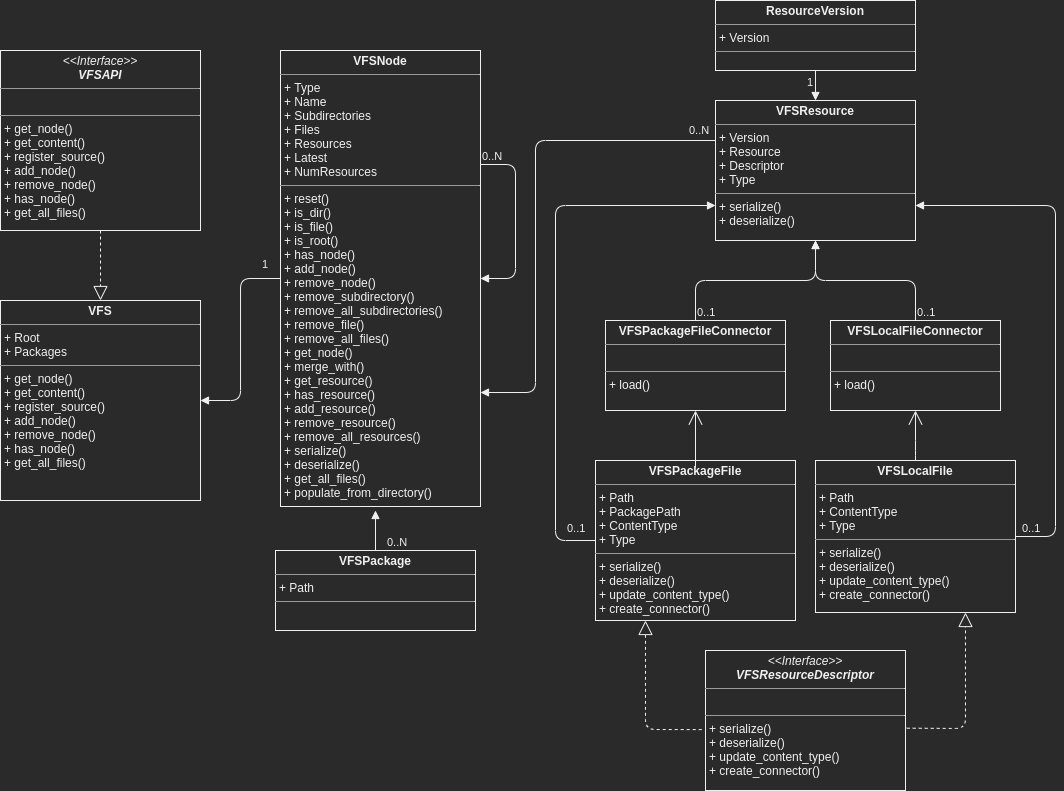

The diagram above was exported from draw.io. Its source (the exported page's mxGraphModel, read from the mxfile embedded in the PNG):
<mxGraphModel dx="1422" dy="814" grid="1" gridSize="10" guides="1" tooltips="1" connect="1" arrows="1" fold="1" page="1" pageScale="1" pageWidth="1169" pageHeight="827" math="0" shadow="0">
  <root>
    <mxCell id="0" />
    <mxCell id="1" parent="0" />
    <mxCell id="LQnqemR7IHKFbTzmm6AT-2" value="&lt;p style=&quot;margin: 0px ; margin-top: 4px ; text-align: center&quot;&gt;&lt;i&gt;&amp;lt;&amp;lt;Interface&amp;gt;&amp;gt;&lt;/i&gt;&lt;br&gt;&lt;b&gt;&lt;i&gt;VFSAPI&lt;/i&gt;&lt;/b&gt;&lt;/p&gt;&lt;hr size=&quot;1&quot;&gt;&lt;p style=&quot;margin: 0px ; margin-left: 4px&quot;&gt;&lt;br&gt;&lt;/p&gt;&lt;hr size=&quot;1&quot;&gt;&lt;p style=&quot;margin: 0px ; margin-left: 4px&quot;&gt;+ get_node()&lt;br&gt;+ get_content()&lt;/p&gt;&lt;p style=&quot;margin: 0px ; margin-left: 4px&quot;&gt;+ register_source()&lt;/p&gt;&lt;p style=&quot;margin: 0px ; margin-left: 4px&quot;&gt;+ add_node()&lt;/p&gt;&lt;p style=&quot;margin: 0px ; margin-left: 4px&quot;&gt;+ remove_node()&lt;/p&gt;&lt;p style=&quot;margin: 0px ; margin-left: 4px&quot;&gt;+ has_node()&lt;/p&gt;&lt;p style=&quot;margin: 0px ; margin-left: 4px&quot;&gt;+ get_all_files()&lt;/p&gt;" style="verticalAlign=top;align=left;overflow=fill;fontSize=12;fontFamily=Helvetica;html=1;" parent="1" vertex="1">
      <mxGeometry x="25" y="70" width="200" height="180" as="geometry" />
    </mxCell>
    <mxCell id="LQnqemR7IHKFbTzmm6AT-8" value="&lt;p style=&quot;margin: 0px ; margin-top: 4px ; text-align: center&quot;&gt;&lt;b&gt;VFS&lt;/b&gt;&lt;/p&gt;&lt;hr size=&quot;1&quot;&gt;&lt;p style=&quot;margin: 0px ; margin-left: 4px&quot;&gt;+ Root&lt;/p&gt;&lt;p style=&quot;margin: 0px ; margin-left: 4px&quot;&gt;+ Packages&lt;/p&gt;&lt;hr size=&quot;1&quot;&gt;&lt;p style=&quot;margin: 0px ; margin-left: 4px&quot;&gt;+ get_node()&lt;br&gt;+ get_content()&lt;/p&gt;&lt;p style=&quot;margin: 0px ; margin-left: 4px&quot;&gt;+ register_source()&lt;/p&gt;&lt;p style=&quot;margin: 0px ; margin-left: 4px&quot;&gt;+ add_node()&lt;/p&gt;&lt;p style=&quot;margin: 0px ; margin-left: 4px&quot;&gt;+ remove_node()&lt;/p&gt;&lt;p style=&quot;margin: 0px ; margin-left: 4px&quot;&gt;+ has_node()&lt;/p&gt;&lt;p style=&quot;margin: 0px ; margin-left: 4px&quot;&gt;+ get_all_files()&lt;/p&gt;" style="verticalAlign=top;align=left;overflow=fill;fontSize=12;fontFamily=Helvetica;html=1;" parent="1" vertex="1">
      <mxGeometry x="25" y="320" width="200" height="200" as="geometry" />
    </mxCell>
    <mxCell id="LQnqemR7IHKFbTzmm6AT-9" value="" style="endArrow=block;dashed=1;endFill=0;endSize=12;html=1;exitX=0.5;exitY=1;exitDx=0;exitDy=0;entryX=0.5;entryY=0;entryDx=0;entryDy=0;" parent="1" source="LQnqemR7IHKFbTzmm6AT-2" target="LQnqemR7IHKFbTzmm6AT-8" edge="1">
      <mxGeometry width="160" relative="1" as="geometry">
        <mxPoint x="365" y="290" as="sourcePoint" />
        <mxPoint x="125" y="280" as="targetPoint" />
      </mxGeometry>
    </mxCell>
    <mxCell id="LQnqemR7IHKFbTzmm6AT-10" value="&lt;p style=&quot;margin: 0px ; margin-top: 4px ; text-align: center&quot;&gt;&lt;b&gt;VFSNode&lt;/b&gt;&lt;/p&gt;&lt;hr size=&quot;1&quot;&gt;&lt;p style=&quot;margin: 0px ; margin-left: 4px&quot;&gt;+ Type&lt;/p&gt;&lt;p style=&quot;margin: 0px ; margin-left: 4px&quot;&gt;+ Name&lt;/p&gt;&lt;p style=&quot;margin: 0px ; margin-left: 4px&quot;&gt;+ Subdirectories&lt;/p&gt;&lt;p style=&quot;margin: 0px ; margin-left: 4px&quot;&gt;+ Files&lt;/p&gt;&lt;p style=&quot;margin: 0px ; margin-left: 4px&quot;&gt;+ Resources&lt;/p&gt;&lt;p style=&quot;margin: 0px ; margin-left: 4px&quot;&gt;+ Latest&lt;/p&gt;&lt;p style=&quot;margin: 0px ; margin-left: 4px&quot;&gt;+ NumResources&lt;/p&gt;&lt;hr size=&quot;1&quot;&gt;&lt;p style=&quot;margin: 0px ; margin-left: 4px&quot;&gt;+ reset()&lt;/p&gt;&lt;p style=&quot;margin: 0px ; margin-left: 4px&quot;&gt;+ is_dir()&lt;/p&gt;&lt;p style=&quot;margin: 0px ; margin-left: 4px&quot;&gt;+ is_file()&lt;/p&gt;&lt;p style=&quot;margin: 0px ; margin-left: 4px&quot;&gt;+ is_root()&lt;/p&gt;&lt;p style=&quot;margin: 0px ; margin-left: 4px&quot;&gt;+ has_node()&lt;/p&gt;&lt;p style=&quot;margin: 0px ; margin-left: 4px&quot;&gt;+ add_node()&lt;/p&gt;&lt;p style=&quot;margin: 0px ; margin-left: 4px&quot;&gt;+ remove_node()&lt;/p&gt;&lt;p style=&quot;margin: 0px ; margin-left: 4px&quot;&gt;+ remove_subdirectory()&lt;/p&gt;&lt;p style=&quot;margin: 0px ; margin-left: 4px&quot;&gt;+ remove_all_subdirectories()&lt;/p&gt;&lt;p style=&quot;margin: 0px ; margin-left: 4px&quot;&gt;+ remove_file()&lt;/p&gt;&lt;p style=&quot;margin: 0px ; margin-left: 4px&quot;&gt;+ remove_all_files()&lt;/p&gt;&lt;p style=&quot;margin: 0px ; margin-left: 4px&quot;&gt;+ get_node()&lt;/p&gt;&lt;p style=&quot;margin: 0px ; margin-left: 4px&quot;&gt;+ merge_with()&lt;/p&gt;&lt;p style=&quot;margin: 0px ; margin-left: 4px&quot;&gt;+ get_resource()&lt;/p&gt;&lt;p style=&quot;margin: 0px ; margin-left: 4px&quot;&gt;+ has_resource()&lt;/p&gt;&lt;p style=&quot;margin: 0px ; margin-left: 4px&quot;&gt;+ add_resource()&lt;/p&gt;&lt;p style=&quot;margin: 0px ; margin-left: 4px&quot;&gt;+ remove_resource()&lt;/p&gt;&lt;p style=&quot;margin: 0px ; margin-left: 4px&quot;&gt;+ remove_all_resources()&lt;/p&gt;&lt;p style=&quot;margin: 0px ; margin-left: 4px&quot;&gt;+ serialize()&lt;/p&gt;&lt;p style=&quot;margin: 0px ; margin-left: 4px&quot;&gt;+ deserialize()&lt;/p&gt;&lt;p style=&quot;margin: 0px ; margin-left: 4px&quot;&gt;+ get_all_files()&lt;/p&gt;&lt;p style=&quot;margin: 0px ; margin-left: 4px&quot;&gt;+ populate_from_directory()&lt;/p&gt;" style="verticalAlign=top;align=left;overflow=fill;fontSize=12;fontFamily=Helvetica;html=1;" parent="1" vertex="1">
      <mxGeometry x="305" y="70" width="200" height="456" as="geometry" />
    </mxCell>
    <mxCell id="LQnqemR7IHKFbTzmm6AT-11" value="" style="endArrow=block;endFill=1;html=1;edgeStyle=orthogonalEdgeStyle;align=left;verticalAlign=top;" parent="1" source="LQnqemR7IHKFbTzmm6AT-10" target="LQnqemR7IHKFbTzmm6AT-8" edge="1">
      <mxGeometry x="-1" relative="1" as="geometry">
        <mxPoint x="275" y="180" as="sourcePoint" />
        <mxPoint x="435" y="180" as="targetPoint" />
      </mxGeometry>
    </mxCell>
    <mxCell id="LQnqemR7IHKFbTzmm6AT-12" value="1" style="edgeLabel;resizable=0;html=1;align=left;verticalAlign=bottom;" parent="LQnqemR7IHKFbTzmm6AT-11" connectable="0" vertex="1">
      <mxGeometry x="-1" relative="1" as="geometry">
        <mxPoint x="-20" y="-6" as="offset" />
      </mxGeometry>
    </mxCell>
    <mxCell id="LQnqemR7IHKFbTzmm6AT-14" value="" style="endArrow=block;endFill=1;html=1;edgeStyle=orthogonalEdgeStyle;align=left;verticalAlign=top;exitX=1;exitY=0.25;exitDx=0;exitDy=0;entryX=1;entryY=0.5;entryDx=0;entryDy=0;" parent="1" source="LQnqemR7IHKFbTzmm6AT-10" target="LQnqemR7IHKFbTzmm6AT-10" edge="1">
      <mxGeometry x="-1" relative="1" as="geometry">
        <mxPoint x="655" y="380" as="sourcePoint" />
        <mxPoint x="615" y="530" as="targetPoint" />
        <Array as="points">
          <mxPoint x="540" y="184" />
          <mxPoint x="540" y="298" />
        </Array>
      </mxGeometry>
    </mxCell>
    <mxCell id="LQnqemR7IHKFbTzmm6AT-15" value="0..N" style="edgeLabel;resizable=0;html=1;align=left;verticalAlign=bottom;" parent="LQnqemR7IHKFbTzmm6AT-14" connectable="0" vertex="1">
      <mxGeometry x="-1" relative="1" as="geometry" />
    </mxCell>
    <mxCell id="LQnqemR7IHKFbTzmm6AT-20" value="&lt;p style=&quot;margin: 0px ; margin-top: 4px ; text-align: center&quot;&gt;&lt;b&gt;VFSResource&lt;/b&gt;&lt;/p&gt;&lt;hr size=&quot;1&quot;&gt;&lt;p style=&quot;margin: 0px ; margin-left: 4px&quot;&gt;+ Version&lt;/p&gt;&lt;p style=&quot;margin: 0px ; margin-left: 4px&quot;&gt;+ Resource&lt;/p&gt;&lt;p style=&quot;margin: 0px ; margin-left: 4px&quot;&gt;+ Descriptor&lt;/p&gt;&lt;p style=&quot;margin: 0px ; margin-left: 4px&quot;&gt;+ Type&lt;/p&gt;&lt;hr size=&quot;1&quot;&gt;&lt;p style=&quot;margin: 0px ; margin-left: 4px&quot;&gt;+ serialize()&lt;/p&gt;&lt;p style=&quot;margin: 0px ; margin-left: 4px&quot;&gt;+ deserialize()&lt;/p&gt;&lt;p style=&quot;margin: 0px ; margin-left: 4px&quot;&gt;&lt;br&gt;&lt;/p&gt;" style="verticalAlign=top;align=left;overflow=fill;fontSize=12;fontFamily=Helvetica;html=1;" parent="1" vertex="1">
      <mxGeometry x="740" y="120" width="200" height="140" as="geometry" />
    </mxCell>
    <mxCell id="LQnqemR7IHKFbTzmm6AT-21" value="" style="endArrow=block;endFill=1;html=1;edgeStyle=orthogonalEdgeStyle;align=left;verticalAlign=top;entryX=1;entryY=0.75;entryDx=0;entryDy=0;" parent="1" source="LQnqemR7IHKFbTzmm6AT-20" target="LQnqemR7IHKFbTzmm6AT-10" edge="1">
      <mxGeometry x="-1" relative="1" as="geometry">
        <mxPoint x="645" y="690" as="sourcePoint" />
        <mxPoint x="805" y="690" as="targetPoint" />
        <Array as="points">
          <mxPoint x="560" y="160" />
          <mxPoint x="560" y="412" />
        </Array>
      </mxGeometry>
    </mxCell>
    <mxCell id="LQnqemR7IHKFbTzmm6AT-22" value="0..N" style="edgeLabel;resizable=0;html=1;align=left;verticalAlign=bottom;" parent="LQnqemR7IHKFbTzmm6AT-21" connectable="0" vertex="1">
      <mxGeometry x="-1" relative="1" as="geometry">
        <mxPoint x="-28" y="-2" as="offset" />
      </mxGeometry>
    </mxCell>
    <mxCell id="LQnqemR7IHKFbTzmm6AT-23" value="&lt;p style=&quot;margin: 0px ; margin-top: 4px ; text-align: center&quot;&gt;&lt;b&gt;ResourceVersion&lt;/b&gt;&lt;/p&gt;&lt;hr size=&quot;1&quot;&gt;&lt;p style=&quot;margin: 0px ; margin-left: 4px&quot;&gt;+ Version&lt;/p&gt;&lt;hr size=&quot;1&quot;&gt;&lt;p style=&quot;margin: 0px ; margin-left: 4px&quot;&gt;&lt;br&gt;&lt;/p&gt;" style="verticalAlign=top;align=left;overflow=fill;fontSize=12;fontFamily=Helvetica;html=1;" parent="1" vertex="1">
      <mxGeometry x="740" y="20" width="200" height="70" as="geometry" />
    </mxCell>
    <mxCell id="LQnqemR7IHKFbTzmm6AT-24" value="" style="endArrow=block;endFill=1;html=1;edgeStyle=orthogonalEdgeStyle;align=left;verticalAlign=top;entryX=0.5;entryY=0;entryDx=0;entryDy=0;" parent="1" source="LQnqemR7IHKFbTzmm6AT-23" target="LQnqemR7IHKFbTzmm6AT-20" edge="1">
      <mxGeometry relative="1" as="geometry">
        <mxPoint x="935" y="190" as="sourcePoint" />
        <mxPoint x="1095" y="190" as="targetPoint" />
        <mxPoint as="offset" />
      </mxGeometry>
    </mxCell>
    <mxCell id="LQnqemR7IHKFbTzmm6AT-25" value="1" style="edgeLabel;resizable=0;html=1;align=left;verticalAlign=bottom;" parent="LQnqemR7IHKFbTzmm6AT-24" connectable="0" vertex="1">
      <mxGeometry x="-1" relative="1" as="geometry">
        <mxPoint x="-10" y="20" as="offset" />
      </mxGeometry>
    </mxCell>
    <mxCell id="LQnqemR7IHKFbTzmm6AT-26" value="&lt;p style=&quot;margin: 0px ; margin-top: 4px ; text-align: center&quot;&gt;&lt;i&gt;&amp;lt;&amp;lt;Interface&amp;gt;&amp;gt;&lt;/i&gt;&lt;br&gt;&lt;b&gt;&lt;i&gt;VFSResourceDescriptor&lt;/i&gt;&lt;/b&gt;&lt;/p&gt;&lt;hr size=&quot;1&quot;&gt;&lt;p style=&quot;margin: 0px ; margin-left: 4px&quot;&gt;&lt;br&gt;&lt;/p&gt;&lt;hr size=&quot;1&quot;&gt;&lt;p style=&quot;margin: 0px ; margin-left: 4px&quot;&gt;+ serialize()&lt;/p&gt;&lt;p style=&quot;margin: 0px ; margin-left: 4px&quot;&gt;+ deserialize()&lt;/p&gt;&lt;p style=&quot;margin: 0px ; margin-left: 4px&quot;&gt;+ update_content_type()&lt;/p&gt;&lt;p style=&quot;margin: 0px ; margin-left: 4px&quot;&gt;+ create_connector()&lt;/p&gt;" style="verticalAlign=top;align=left;overflow=fill;fontSize=12;fontFamily=Helvetica;html=1;" parent="1" vertex="1">
      <mxGeometry x="730" y="670" width="200" height="140" as="geometry" />
    </mxCell>
    <mxCell id="LQnqemR7IHKFbTzmm6AT-27" value="&lt;p style=&quot;margin: 0px ; margin-top: 4px ; text-align: center&quot;&gt;&lt;b&gt;VFSPackage&lt;/b&gt;&lt;/p&gt;&lt;hr size=&quot;1&quot;&gt;&lt;p style=&quot;margin: 0px ; margin-left: 4px&quot;&gt;+ Path&lt;br&gt;&lt;/p&gt;&lt;hr size=&quot;1&quot;&gt;&lt;p style=&quot;margin: 0px ; margin-left: 4px&quot;&gt;&lt;br&gt;&lt;/p&gt;&lt;p style=&quot;margin: 0px ; margin-left: 4px&quot;&gt;&lt;br&gt;&lt;/p&gt;" style="verticalAlign=top;align=left;overflow=fill;fontSize=12;fontFamily=Helvetica;html=1;" parent="1" vertex="1">
      <mxGeometry x="300" y="570" width="200" height="80" as="geometry" />
    </mxCell>
    <mxCell id="LQnqemR7IHKFbTzmm6AT-28" value="" style="endArrow=block;endFill=1;html=1;edgeStyle=orthogonalEdgeStyle;align=left;verticalAlign=top;" parent="1" source="LQnqemR7IHKFbTzmm6AT-27" edge="1">
      <mxGeometry x="-0.9405" y="10" relative="1" as="geometry">
        <mxPoint x="640" y="470" as="sourcePoint" />
        <mxPoint x="400" y="530" as="targetPoint" />
        <Array as="points" />
        <mxPoint as="offset" />
      </mxGeometry>
    </mxCell>
    <mxCell id="LQnqemR7IHKFbTzmm6AT-29" value="0..N" style="edgeLabel;resizable=0;html=1;align=left;verticalAlign=bottom;" parent="LQnqemR7IHKFbTzmm6AT-28" connectable="0" vertex="1">
      <mxGeometry x="-1" relative="1" as="geometry">
        <mxPoint x="10" as="offset" />
      </mxGeometry>
    </mxCell>
    <mxCell id="LQnqemR7IHKFbTzmm6AT-31" value="&lt;p style=&quot;margin: 0px ; margin-top: 4px ; text-align: center&quot;&gt;&lt;b&gt;VFSPackageFile&lt;/b&gt;&lt;/p&gt;&lt;hr size=&quot;1&quot;&gt;&lt;p style=&quot;margin: 0px ; margin-left: 4px&quot;&gt;+ Path&lt;br&gt;&lt;/p&gt;&lt;p style=&quot;margin: 0px ; margin-left: 4px&quot;&gt;+ PackagePath&lt;/p&gt;&lt;p style=&quot;margin: 0px ; margin-left: 4px&quot;&gt;+ ContentType&lt;/p&gt;&lt;p style=&quot;margin: 0px ; margin-left: 4px&quot;&gt;+ Type&lt;/p&gt;&lt;hr size=&quot;1&quot;&gt;&lt;p style=&quot;margin: 0px ; margin-left: 4px&quot;&gt;+ serialize()&lt;/p&gt;&lt;p style=&quot;margin: 0px ; margin-left: 4px&quot;&gt;+ deserialize()&lt;/p&gt;&lt;p style=&quot;margin: 0px ; margin-left: 4px&quot;&gt;+ update_content_type()&lt;/p&gt;&lt;p style=&quot;margin: 0px ; margin-left: 4px&quot;&gt;+ create_connector()&lt;/p&gt;&lt;p style=&quot;margin: 0px ; margin-left: 4px&quot;&gt;&lt;br&gt;&lt;/p&gt;" style="verticalAlign=top;align=left;overflow=fill;fontSize=12;fontFamily=Helvetica;html=1;" parent="1" vertex="1">
      <mxGeometry x="620" y="480" width="200" height="160" as="geometry" />
    </mxCell>
    <mxCell id="LQnqemR7IHKFbTzmm6AT-32" value="" style="endArrow=block;dashed=1;endFill=0;endSize=12;html=1;exitX=-0.019;exitY=0.565;exitDx=0;exitDy=0;exitPerimeter=0;entryX=0.25;entryY=1;entryDx=0;entryDy=0;" parent="1" source="LQnqemR7IHKFbTzmm6AT-26" target="LQnqemR7IHKFbTzmm6AT-31" edge="1">
      <mxGeometry width="160" relative="1" as="geometry">
        <mxPoint x="700" y="480" as="sourcePoint" />
        <mxPoint x="700" y="580" as="targetPoint" />
        <Array as="points">
          <mxPoint x="670" y="749" />
        </Array>
      </mxGeometry>
    </mxCell>
    <mxCell id="LQnqemR7IHKFbTzmm6AT-33" value="&lt;p style=&quot;margin: 0px ; margin-top: 4px ; text-align: center&quot;&gt;&lt;b&gt;VFSLocalFile&lt;/b&gt;&lt;/p&gt;&lt;hr size=&quot;1&quot;&gt;&lt;p style=&quot;margin: 0px ; margin-left: 4px&quot;&gt;+ Path&lt;/p&gt;&lt;p style=&quot;margin: 0px ; margin-left: 4px&quot;&gt;+ ContentType&lt;/p&gt;&lt;p style=&quot;margin: 0px ; margin-left: 4px&quot;&gt;+ Type&lt;/p&gt;&lt;hr size=&quot;1&quot;&gt;&lt;p style=&quot;margin: 0px ; margin-left: 4px&quot;&gt;+ serialize()&lt;/p&gt;&lt;p style=&quot;margin: 0px ; margin-left: 4px&quot;&gt;+ deserialize()&lt;/p&gt;&lt;p style=&quot;margin: 0px ; margin-left: 4px&quot;&gt;+ update_content_type()&lt;/p&gt;&lt;p style=&quot;margin: 0px ; margin-left: 4px&quot;&gt;+ create_connector()&lt;/p&gt;&lt;p style=&quot;margin: 0px ; margin-left: 4px&quot;&gt;&lt;br&gt;&lt;/p&gt;" style="verticalAlign=top;align=left;overflow=fill;fontSize=12;fontFamily=Helvetica;html=1;" parent="1" vertex="1">
      <mxGeometry x="840" y="480" width="200" height="152" as="geometry" />
    </mxCell>
    <mxCell id="LQnqemR7IHKFbTzmm6AT-34" value="" style="endArrow=block;dashed=1;endFill=0;endSize=12;html=1;exitX=1.006;exitY=0.555;exitDx=0;exitDy=0;exitPerimeter=0;entryX=0.75;entryY=1;entryDx=0;entryDy=0;" parent="1" source="LQnqemR7IHKFbTzmm6AT-26" target="LQnqemR7IHKFbTzmm6AT-33" edge="1">
      <mxGeometry width="160" relative="1" as="geometry">
        <mxPoint x="936.2000000000003" y="749.9999999999999" as="sourcePoint" />
        <mxPoint x="990" y="640" as="targetPoint" />
        <Array as="points">
          <mxPoint x="990" y="748" />
        </Array>
      </mxGeometry>
    </mxCell>
    <mxCell id="LQnqemR7IHKFbTzmm6AT-35" value="&lt;p style=&quot;margin: 0px ; margin-top: 4px ; text-align: center&quot;&gt;&lt;b&gt;VFSPackageFileConnector&lt;/b&gt;&lt;/p&gt;&lt;hr size=&quot;1&quot;&gt;&lt;p style=&quot;margin: 0px ; margin-left: 4px&quot;&gt;&lt;br&gt;&lt;/p&gt;&lt;hr size=&quot;1&quot;&gt;&lt;p style=&quot;margin: 0px ; margin-left: 4px&quot;&gt;+ load()&lt;/p&gt;&lt;p style=&quot;margin: 0px ; margin-left: 4px&quot;&gt;&lt;br&gt;&lt;/p&gt;" style="verticalAlign=top;align=left;overflow=fill;fontSize=12;fontFamily=Helvetica;html=1;" parent="1" vertex="1">
      <mxGeometry x="630" y="340" width="180" height="90" as="geometry" />
    </mxCell>
    <mxCell id="LQnqemR7IHKFbTzmm6AT-36" value="&lt;p style=&quot;margin: 0px ; margin-top: 4px ; text-align: center&quot;&gt;&lt;b&gt;VFSLocalFileConnector&lt;/b&gt;&lt;/p&gt;&lt;hr size=&quot;1&quot;&gt;&lt;p style=&quot;margin: 0px ; margin-left: 4px&quot;&gt;&lt;br&gt;&lt;/p&gt;&lt;hr size=&quot;1&quot;&gt;&lt;p style=&quot;margin: 0px ; margin-left: 4px&quot;&gt;+ load()&lt;/p&gt;&lt;p style=&quot;margin: 0px ; margin-left: 4px&quot;&gt;&lt;br&gt;&lt;/p&gt;" style="verticalAlign=top;align=left;overflow=fill;fontSize=12;fontFamily=Helvetica;html=1;" parent="1" vertex="1">
      <mxGeometry x="855" y="340" width="170" height="90" as="geometry" />
    </mxCell>
    <mxCell id="LQnqemR7IHKFbTzmm6AT-37" value="" style="endArrow=block;endFill=1;html=1;edgeStyle=orthogonalEdgeStyle;align=left;verticalAlign=top;exitX=0.5;exitY=0;exitDx=0;exitDy=0;entryX=0.5;entryY=1;entryDx=0;entryDy=0;" parent="1" source="LQnqemR7IHKFbTzmm6AT-35" target="LQnqemR7IHKFbTzmm6AT-20" edge="1">
      <mxGeometry x="-1" relative="1" as="geometry">
        <mxPoint x="1040" y="170" as="sourcePoint" />
        <mxPoint x="1200" y="170" as="targetPoint" />
      </mxGeometry>
    </mxCell>
    <mxCell id="LQnqemR7IHKFbTzmm6AT-38" value="0..1" style="edgeLabel;resizable=0;html=1;align=left;verticalAlign=bottom;" parent="LQnqemR7IHKFbTzmm6AT-37" connectable="0" vertex="1">
      <mxGeometry x="-1" relative="1" as="geometry" />
    </mxCell>
    <mxCell id="LQnqemR7IHKFbTzmm6AT-40" value="" style="endArrow=block;endFill=1;html=1;edgeStyle=orthogonalEdgeStyle;align=left;verticalAlign=top;exitX=0.5;exitY=0;exitDx=0;exitDy=0;entryX=0.5;entryY=1;entryDx=0;entryDy=0;" parent="1" source="LQnqemR7IHKFbTzmm6AT-36" target="LQnqemR7IHKFbTzmm6AT-20" edge="1">
      <mxGeometry x="-1" relative="1" as="geometry">
        <mxPoint x="1665" y="135" as="sourcePoint" />
        <mxPoint x="1470" y="40" as="targetPoint" />
      </mxGeometry>
    </mxCell>
    <mxCell id="LQnqemR7IHKFbTzmm6AT-41" value="0..1" style="edgeLabel;resizable=0;html=1;align=left;verticalAlign=bottom;" parent="LQnqemR7IHKFbTzmm6AT-40" connectable="0" vertex="1">
      <mxGeometry x="-1" relative="1" as="geometry" />
    </mxCell>
    <mxCell id="LQnqemR7IHKFbTzmm6AT-42" value="" style="endArrow=open;endFill=1;endSize=12;html=1;exitX=0.5;exitY=0;exitDx=0;exitDy=0;entryX=0.5;entryY=1;entryDx=0;entryDy=0;" parent="1" source="LQnqemR7IHKFbTzmm6AT-31" target="LQnqemR7IHKFbTzmm6AT-35" edge="1">
      <mxGeometry width="160" relative="1" as="geometry">
        <mxPoint x="550" y="490" as="sourcePoint" />
        <mxPoint x="710" y="490" as="targetPoint" />
        <Array as="points">
          <mxPoint x="720" y="490" />
        </Array>
      </mxGeometry>
    </mxCell>
    <mxCell id="LQnqemR7IHKFbTzmm6AT-44" value="" style="endArrow=open;endFill=1;endSize=12;html=1;exitX=0.5;exitY=0;exitDx=0;exitDy=0;entryX=0.5;entryY=1;entryDx=0;entryDy=0;" parent="1" source="LQnqemR7IHKFbTzmm6AT-33" target="LQnqemR7IHKFbTzmm6AT-36" edge="1">
      <mxGeometry width="160" relative="1" as="geometry">
        <mxPoint x="860" y="530" as="sourcePoint" />
        <mxPoint x="970" y="430" as="targetPoint" />
        <Array as="points">
          <mxPoint x="940" y="470" />
        </Array>
      </mxGeometry>
    </mxCell>
    <mxCell id="LQnqemR7IHKFbTzmm6AT-45" value="" style="endArrow=block;endFill=1;html=1;edgeStyle=orthogonalEdgeStyle;align=left;verticalAlign=top;exitX=0;exitY=0.5;exitDx=0;exitDy=0;entryX=0;entryY=0.75;entryDx=0;entryDy=0;" parent="1" source="LQnqemR7IHKFbTzmm6AT-31" target="LQnqemR7IHKFbTzmm6AT-20" edge="1">
      <mxGeometry x="-0.9252" y="-20" relative="1" as="geometry">
        <mxPoint x="400" y="690" as="sourcePoint" />
        <mxPoint x="560" y="690" as="targetPoint" />
        <Array as="points">
          <mxPoint x="580" y="560" />
          <mxPoint x="580" y="225" />
        </Array>
        <mxPoint as="offset" />
      </mxGeometry>
    </mxCell>
    <mxCell id="LQnqemR7IHKFbTzmm6AT-46" value="0..1" style="edgeLabel;resizable=0;html=1;align=left;verticalAlign=bottom;" parent="LQnqemR7IHKFbTzmm6AT-45" connectable="0" vertex="1">
      <mxGeometry x="-1" relative="1" as="geometry">
        <mxPoint x="-30" y="-4" as="offset" />
      </mxGeometry>
    </mxCell>
    <mxCell id="LQnqemR7IHKFbTzmm6AT-47" value="" style="endArrow=block;endFill=1;html=1;edgeStyle=orthogonalEdgeStyle;align=left;verticalAlign=top;exitX=1;exitY=0.5;exitDx=0;exitDy=0;entryX=1;entryY=0.75;entryDx=0;entryDy=0;" parent="1" source="LQnqemR7IHKFbTzmm6AT-33" target="LQnqemR7IHKFbTzmm6AT-20" edge="1">
      <mxGeometry x="-1" relative="1" as="geometry">
        <mxPoint x="1040" y="450" as="sourcePoint" />
        <mxPoint x="1200" y="450" as="targetPoint" />
        <Array as="points">
          <mxPoint x="1080" y="556" />
          <mxPoint x="1080" y="225" />
        </Array>
      </mxGeometry>
    </mxCell>
    <mxCell id="LQnqemR7IHKFbTzmm6AT-48" value="0..1" style="edgeLabel;resizable=0;html=1;align=left;verticalAlign=bottom;" parent="LQnqemR7IHKFbTzmm6AT-47" connectable="0" vertex="1">
      <mxGeometry x="-1" relative="1" as="geometry">
        <mxPoint x="5" as="offset" />
      </mxGeometry>
    </mxCell>
  </root>
</mxGraphModel>